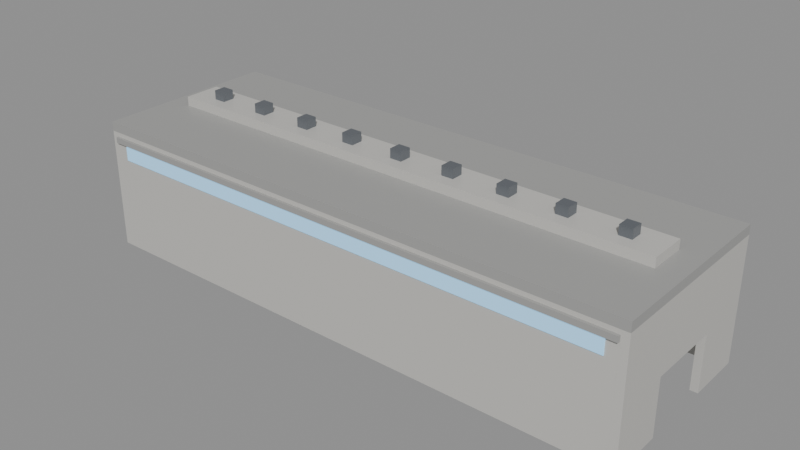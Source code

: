 # Source: 23_collapse_hall.blend  (saved by Blender 4.2.67; exported with 4.5.12 LTS)
import bpy
from mathutils import Matrix  # noqa: F401  (used for matrix-valued properties, if any)

bpy.ops.wm.read_factory_settings(use_empty=True)
scene = bpy.context.scene
scene.name = 'CollapseHallOnce'

# ---- materials (node trees are filled in below, after node groups)
mat_concrete = bpy.data.materials.new('Concrete')
mat_concrete.diffuse_color = (0.56, 0.55, 0.52, 1.0)
mat_concretedark = bpy.data.materials.new('ConcreteDark')
mat_concretedark.diffuse_color = (0.36, 0.36, 0.35, 1.0)
mat_steeldark = bpy.data.materials.new('SteelDark')
mat_steeldark.diffuse_color = (0.22, 0.24, 0.27, 1.0)
mat_glass = bpy.data.materials.new('Glass')
mat_glass.diffuse_color = (0.22, 0.42, 0.6, 1.0)
mat_warning = bpy.data.materials.new('Warning')
mat_warning.diffuse_color = (0.85, 0.62, 0.08, 1.0)

# ---- material node trees
mat_concrete.use_nodes = True; mat_concrete.node_tree.nodes.clear()
_N = mat_concrete.node_tree.nodes; _L = mat_concrete.node_tree.links
n0 = _N.new('ShaderNodeBsdfPrincipled'); n0.name = 'Principled BSDF'; n0.location = (10, 300)
n0.inputs[0].default_value = (0.56, 0.55, 0.52, 1.0)
n0.inputs[2].default_value = 0.34
n1 = _N.new('ShaderNodeOutputMaterial'); n1.name = 'Material Output'; n1.location = (300, 300)
_L.new(n0.outputs[0], n1.inputs[0])
n1.is_active_output = True
mat_concretedark.use_nodes = True; mat_concretedark.node_tree.nodes.clear()
_N = mat_concretedark.node_tree.nodes; _L = mat_concretedark.node_tree.links
n0 = _N.new('ShaderNodeBsdfPrincipled'); n0.name = 'Principled BSDF'; n0.location = (10, 300)
n0.inputs[0].default_value = (0.36, 0.36, 0.35, 1.0)
n0.inputs[2].default_value = 0.34
n1 = _N.new('ShaderNodeOutputMaterial'); n1.name = 'Material Output'; n1.location = (300, 300)
_L.new(n0.outputs[0], n1.inputs[0])
n1.is_active_output = True
mat_steeldark.use_nodes = True; mat_steeldark.node_tree.nodes.clear()
_N = mat_steeldark.node_tree.nodes; _L = mat_steeldark.node_tree.links
n0 = _N.new('ShaderNodeBsdfPrincipled'); n0.name = 'Principled BSDF'; n0.location = (10, 300)
n0.inputs[0].default_value = (0.22, 0.24, 0.27, 1.0)
n0.inputs[1].default_value = 0.7
n0.inputs[2].default_value = 0.34
n1 = _N.new('ShaderNodeOutputMaterial'); n1.name = 'Material Output'; n1.location = (300, 300)
_L.new(n0.outputs[0], n1.inputs[0])
n1.is_active_output = True
mat_glass.use_nodes = True; mat_glass.node_tree.nodes.clear()
_N = mat_glass.node_tree.nodes; _L = mat_glass.node_tree.links
n0 = _N.new('ShaderNodeBsdfPrincipled'); n0.name = 'Principled BSDF'; n0.location = (10, 300)
n0.inputs[0].default_value = (0.22, 0.42, 0.6, 1.0)
n0.inputs[1].default_value = 0.35
n0.inputs[2].default_value = 0.34
n0.inputs[27].default_value = (0.22, 0.42, 0.6, 1.0)
n0.inputs[28].default_value = 1.4
n1 = _N.new('ShaderNodeOutputMaterial'); n1.name = 'Material Output'; n1.location = (300, 300)
_L.new(n0.outputs[0], n1.inputs[0])
n1.is_active_output = True
mat_warning.use_nodes = True; mat_warning.node_tree.nodes.clear()
_N = mat_warning.node_tree.nodes; _L = mat_warning.node_tree.links
n0 = _N.new('ShaderNodeBsdfPrincipled'); n0.name = 'Principled BSDF'; n0.location = (10, 300)
n0.inputs[0].default_value = (0.85, 0.62, 0.08, 1.0)
n0.inputs[1].default_value = 0.1
n0.inputs[2].default_value = 0.34
n1 = _N.new('ShaderNodeOutputMaterial'); n1.name = 'Material Output'; n1.location = (300, 300)
_L.new(n0.outputs[0], n1.inputs[0])
n1.is_active_output = True

# ---- meshes
me_piece_hall_roof_concrete_mesh = bpy.data.meshes.new('piece_hall_roof_concrete_mesh')
me_piece_hall_roof_concrete_mesh.from_pydata([(-62.96, -4.579, 1.145), (62.96, -4.579, 1.145), (62.96, 4.579, 1.145), (-62.96, 4.579, 1.145), (-62.96, -4.579, 3.434), (62.96, -4.579, 3.434), (62.96, 4.579, 3.434), (-62.96, 4.579, 3.434)], [], [(0, 3, 2, 1), (4, 5, 6, 7), (0, 1, 5, 4), (1, 2, 6, 5), (2, 3, 7, 6), (3, 0, 4, 7)])
me_piece_hall_roof_concrete_mesh.materials.append(mat_concrete)
me_piece_hall_roof_concrete_mesh.update()
me_piece_hall_roof_concretedark_mesh = bpy.data.meshes.new('piece_hall_roof_concretedark_mesh')
me_piece_hall_roof_concretedark_mesh.from_pydata([(-68.68, -22.89, -1.145), (68.68, -22.89, -1.145), (68.68, 22.89, -1.145), (-68.68, 22.89, -1.145), (-68.68, -22.89, 1.145), (68.68, -22.89, 1.145), (68.68, 22.89, 1.145), (-68.68, 22.89, 1.145)], [], [(0, 3, 2, 1), (4, 5, 6, 7), (0, 1, 5, 4), (1, 2, 6, 5), (2, 3, 7, 6), (3, 0, 4, 7)])
me_piece_hall_roof_concretedark_mesh.materials.append(mat_concretedark)
me_piece_hall_roof_concretedark_mesh.update()
me_piece_hall_roof_steeldark_mesh = bpy.data.meshes.new('piece_hall_roof_steeldark_mesh')
me_piece_hall_roof_steeldark_mesh.from_pydata([(-56.43, -1.488, 3.434), (-53.46, -1.488, 3.434), (-53.46, 1.488, 3.434), (-56.43, 1.488, 3.434), (-56.43, -1.488, 5.724), (-53.46, -1.488, 5.724), (-53.46, 1.488, 5.724), (-56.43, 1.488, 5.724), (-42.7, -1.488, 3.434), (-39.72, -1.488, 3.434), (-39.72, 1.488, 3.434), (-42.7, 1.488, 3.434), (-42.7, -1.488, 5.724), (-39.72, -1.488, 5.724), (-39.72, 1.488, 5.724), (-42.7, 1.488, 5.724), (-28.96, -1.488, 3.434), (-25.99, -1.488, 3.434), (-25.99, 1.488, 3.434), (-28.96, 1.488, 3.434), (-28.96, -1.488, 5.724), (-25.99, -1.488, 5.724), (-25.99, 1.488, 5.724), (-28.96, 1.488, 5.724), (-15.22, -1.488, 3.434), (-12.25, -1.488, 3.434), (-12.25, 1.488, 3.434), (-15.22, 1.488, 3.434), (-15.22, -1.488, 5.724), (-12.25, -1.488, 5.724), (-12.25, 1.488, 5.724), (-15.22, 1.488, 5.724), (-1.488, -1.488, 3.434), (1.488, -1.488, 3.434), (1.488, 1.488, 3.434), (-1.488, 1.488, 3.434), (-1.488, -1.488, 5.724), (1.488, -1.488, 5.724), (1.488, 1.488, 5.724), (-1.488, 1.488, 5.724), (12.25, -1.488, 3.434), (15.22, -1.488, 3.434), (15.22, 1.488, 3.434), (12.25, 1.488, 3.434), (12.25, -1.488, 5.724), (15.22, -1.488, 5.724), (15.22, 1.488, 5.724), (12.25, 1.488, 5.724), (25.99, -1.488, 3.434), (28.96, -1.488, 3.434), (28.96, 1.488, 3.434), (25.99, 1.488, 3.434), (25.99, -1.488, 5.724), (28.96, -1.488, 5.724), (28.96, 1.488, 5.724), (25.99, 1.488, 5.724), (39.72, -1.488, 3.434), (42.7, -1.488, 3.434), (42.7, 1.488, 3.434), (39.72, 1.488, 3.434), (39.72, -1.488, 5.724), (42.7, -1.488, 5.724), (42.7, 1.488, 5.724), (39.72, 1.488, 5.724), (53.46, -1.488, 3.434), (56.43, -1.488, 3.434), (56.43, 1.488, 3.434), (53.46, 1.488, 3.434), (53.46, -1.488, 5.724), (56.43, -1.488, 5.724), (56.43, 1.488, 5.724), (53.46, 1.488, 5.724)], [], [(0, 3, 2, 1), (4, 5, 6, 7), (0, 1, 5, 4), (1, 2, 6, 5), (2, 3, 7, 6), (3, 0, 4, 7), (8, 11, 10, 9), (12, 13, 14, 15), (8, 9, 13, 12), (9, 10, 14, 13), (10, 11, 15, 14), (11, 8, 12, 15), (16, 19, 18, 17), (20, 21, 22, 23), (16, 17, 21, 20), (17, 18, 22, 21), (18, 19, 23, 22), (19, 16, 20, 23), (24, 27, 26, 25), (28, 29, 30, 31), (24, 25, 29, 28), (25, 26, 30, 29), (26, 27, 31, 30), (27, 24, 28, 31), (32, 35, 34, 33), (36, 37, 38, 39), (32, 33, 37, 36), (33, 34, 38, 37), (34, 35, 39, 38), (35, 32, 36, 39), (40, 43, 42, 41), (44, 45, 46, 47), (40, 41, 45, 44), (41, 42, 46, 45), (42, 43, 47, 46), (43, 40, 44, 47), (48, 51, 50, 49), (52, 53, 54, 55), (48, 49, 53, 52), (49, 50, 54, 53), (50, 51, 55, 54), (51, 48, 52, 55), (56, 59, 58, 57), (60, 61, 62, 63), (56, 57, 61, 60), (57, 58, 62, 61), (58, 59, 63, 62), (59, 56, 60, 63), (64, 67, 66, 65), (68, 69, 70, 71), (64, 65, 69, 68), (65, 66, 70, 69), (66, 67, 71, 70), (67, 64, 68, 71)])
_ca = me_piece_hall_roof_steeldark_mesh.color_attributes.new('Col', 'FLOAT_COLOR', 'POINT')
_ca.data.foreach_set('color', [0.9364, 0.9259, 0.9154, 1.0, 0.9364, 0.9259, 0.9154, 1.0, 0.9364, 0.9259, 0.9154, 1.0, 0.9364, 0.9259, 0.9154, 1.0, 0.9364, 0.9259, 0.9154, 1.0, 0.9364, 0.9259, 0.9154, 1.0, 0.9364, 0.9259, 0.9154, 1.0, 0.9364, 0.9259, 0.9154, 1.0, 0.9454, 0.914, 0.8825, 1.0, 0.9454, 0.914, 0.8825, 1.0, 0.9454, 0.914, 0.8825, 1.0, 0.9454, 0.914, 0.8825, 1.0, 0.9454, 0.914, 0.8825, 1.0, 0.9454, 0.914, 0.8825, 1.0, 0.9454, 0.914, 0.8825, 1.0, 0.9454, 0.914, 0.8825, 1.0, 0.8724, 0.8613, 0.8502, 1.0, 0.8724, 0.8613, 0.8502, 1.0, 0.8724, 0.8613, 0.8502, 1.0, 0.8724, 0.8613, 0.8502, 1.0, 0.8724, 0.8613, 0.8502, 1.0, 0.8724, 0.8613, 0.8502, 1.0, 0.8724, 0.8613, 0.8502, 1.0, 0.8724, 0.8613, 0.8502, 1.0, 0.9831, 0.9728, 0.9624, 1.0, 0.9831, 0.9728, 0.9624, 1.0, 0.9831, 0.9728, 0.9624, 1.0, 0.9831, 0.9728, 0.9624, 1.0, 0.9831, 0.9728, 0.9624, 1.0, 0.9831, 0.9728, 0.9624, 1.0, 0.9831, 0.9728, 0.9624, 1.0, 0.9831, 0.9728, 0.9624, 1.0, 0.8895, 0.8594, 0.8293, 1.0, 0.8895, 0.8594, 0.8293, 1.0, 0.8895, 0.8594, 0.8293, 1.0, 0.8895, 0.8594, 0.8293, 1.0, 0.8895, 0.8594, 0.8293, 1.0, 0.8895, 0.8594, 0.8293, 1.0, 0.8895, 0.8594, 0.8293, 1.0, 0.8895, 0.8594, 0.8293, 1.0, 0.8617, 0.842, 0.8223, 1.0, 0.8617, 0.842, 0.8223, 1.0, 0.8617, 0.842, 0.8223, 1.0, 0.8617, 0.842, 0.8223, 1.0, 0.8617, 0.842, 0.8223, 1.0, 0.8617, 0.842, 0.8223, 1.0, 0.8617, 0.842, 0.8223, 1.0, 0.8617, 0.842, 0.8223, 1.0, 0.9412, 0.919, 0.8967, 1.0, 0.9412, 0.919, 0.8967, 1.0, 0.9412, 0.919, 0.8967, 1.0, 0.9412, 0.919, 0.8967, 1.0, 0.9412, 0.919, 0.8967, 1.0, 0.9412, 0.919, 0.8967, 1.0, 0.9412, 0.919, 0.8967, 1.0, 0.9412, 0.919, 0.8967, 1.0, 0.8819, 0.8606, 0.8394, 1.0, 0.8819, 0.8606, 0.8394, 1.0, 0.8819, 0.8606, 0.8394, 1.0, 0.8819, 0.8606, 0.8394, 1.0, 0.8819, 0.8606, 0.8394, 1.0, 0.8819, 0.8606, 0.8394, 1.0, 0.8819, 0.8606, 0.8394, 1.0, 0.8819, 0.8606, 0.8394, 1.0, 0.964, 0.9442, 0.9244, 1.0, 0.964, 0.9442, 0.9244, 1.0, 0.964, 0.9442, 0.9244, 1.0, 0.964, 0.9442, 0.9244, 1.0, 0.964, 0.9442, 0.9244, 1.0, 0.964, 0.9442, 0.9244, 1.0, 0.964, 0.9442, 0.9244, 1.0, 0.964, 0.9442, 0.9244, 1.0])
me_piece_hall_roof_steeldark_mesh.materials.append(mat_steeldark)
me_piece_hall_roof_steeldark_mesh.update()
me_piece_hall_wall_n_concrete_mesh = bpy.data.meshes.new('piece_hall_wall_n_concrete_mesh')
me_piece_hall_wall_n_concrete_mesh.from_pydata([(-66.85, -0.9158, -14.88), (66.85, -0.9158, -14.88), (66.85, 0.9158, -14.88), (-66.85, 0.9158, -14.88), (-66.85, -0.9158, 14.88), (66.85, -0.9158, 14.88), (66.85, 0.9158, 14.88), (-66.85, 0.9158, 14.88)], [], [(0, 3, 2, 1), (4, 5, 6, 7), (0, 1, 5, 4), (1, 2, 6, 5), (2, 3, 7, 6), (3, 0, 4, 7)])
me_piece_hall_wall_n_concrete_mesh.materials.append(mat_concrete)
me_piece_hall_wall_n_concrete_mesh.update()
me_piece_hall_wall_n_concretedark_mesh = bpy.data.meshes.new('piece_hall_wall_n_concretedark_mesh')
me_piece_hall_wall_n_concretedark_mesh.from_pydata([(-66.85, -1.603, 12.48), (66.85, -1.603, 12.48), (66.85, -0.9158, 12.48), (-66.85, -0.9158, 12.48), (-66.85, -1.603, 13.85), (66.85, -1.603, 13.85), (66.85, -0.9158, 13.85), (-66.85, -0.9158, 13.85)], [], [(0, 3, 2, 1), (4, 5, 6, 7), (0, 1, 5, 4), (1, 2, 6, 5), (2, 3, 7, 6), (3, 0, 4, 7)])
me_piece_hall_wall_n_concretedark_mesh.materials.append(mat_concretedark)
me_piece_hall_wall_n_concretedark_mesh.update()
me_piece_hall_wall_n_glass_nocol_mesh = bpy.data.meshes.new('piece_hall_wall_n_glass_nocol_mesh')
me_piece_hall_wall_n_glass_nocol_mesh.from_pydata([(-64.1, -1.145, 8.585), (64.1, -1.145, 8.585), (64.1, -0.9158, 8.585), (-64.1, -0.9158, 8.585), (-64.1, -1.145, 12.02), (64.1, -1.145, 12.02), (64.1, -0.9158, 12.02), (-64.1, -0.9158, 12.02)], [], [(0, 3, 2, 1), (4, 5, 6, 7), (0, 1, 5, 4), (1, 2, 6, 5), (2, 3, 7, 6), (3, 0, 4, 7)])
me_piece_hall_wall_n_glass_nocol_mesh.materials.append(mat_glass)
me_piece_hall_wall_n_glass_nocol_mesh.update()
me_piece_hall_wall_s_concrete_mesh = bpy.data.meshes.new('piece_hall_wall_s_concrete_mesh')
me_piece_hall_wall_s_concrete_mesh.from_pydata([(-66.85, -0.9158, -14.88), (66.85, -0.9158, -14.88), (66.85, 0.9158, -14.88), (-66.85, 0.9158, -14.88), (-66.85, -0.9158, 14.88), (66.85, -0.9158, 14.88), (66.85, 0.9158, 14.88), (-66.85, 0.9158, 14.88)], [], [(0, 3, 2, 1), (4, 5, 6, 7), (0, 1, 5, 4), (1, 2, 6, 5), (2, 3, 7, 6), (3, 0, 4, 7)])
me_piece_hall_wall_s_concrete_mesh.materials.append(mat_concrete)
me_piece_hall_wall_s_concrete_mesh.update()
me_piece_hall_wall_s_concretedark_mesh = bpy.data.meshes.new('piece_hall_wall_s_concretedark_mesh')
me_piece_hall_wall_s_concretedark_mesh.from_pydata([(-66.85, 0.9158, 12.48), (66.85, 0.9158, 12.48), (66.85, 1.603, 12.48), (-66.85, 1.603, 12.48), (-66.85, 0.9158, 13.85), (66.85, 0.9158, 13.85), (66.85, 1.603, 13.85), (-66.85, 1.603, 13.85)], [], [(0, 3, 2, 1), (4, 5, 6, 7), (0, 1, 5, 4), (1, 2, 6, 5), (2, 3, 7, 6), (3, 0, 4, 7)])
me_piece_hall_wall_s_concretedark_mesh.materials.append(mat_concretedark)
me_piece_hall_wall_s_concretedark_mesh.update()
me_piece_hall_wall_s_glass_nocol_mesh = bpy.data.meshes.new('piece_hall_wall_s_glass_nocol_mesh')
me_piece_hall_wall_s_glass_nocol_mesh.from_pydata([(-64.1, 0.9158, 8.585), (64.1, 0.9158, 8.585), (64.1, 1.145, 8.585), (-64.1, 1.145, 8.585), (-64.1, 0.9158, 12.02), (64.1, 0.9158, 12.02), (64.1, 1.145, 12.02), (-64.1, 1.145, 12.02)], [], [(0, 3, 2, 1), (4, 5, 6, 7), (0, 1, 5, 4), (1, 2, 6, 5), (2, 3, 7, 6), (3, 0, 4, 7)])
me_piece_hall_wall_s_glass_nocol_mesh.materials.append(mat_glass)
me_piece_hall_wall_s_glass_nocol_mesh.update()
me_piece_hall_gable_w_concrete_mesh = bpy.data.meshes.new('piece_hall_gable_w_concrete_mesh')
me_piece_hall_gable_w_concrete_mesh.from_pydata([(-0.9158, -22.89, -14.88), (0.9158, -22.89, -14.88), (0.9158, -9.158, -14.88), (-0.9158, -9.158, -14.88), (-0.9158, -22.89, 14.88), (0.9158, -22.89, 14.88), (0.9158, -9.158, 14.88), (-0.9158, -9.158, 14.88), (-0.9158, 9.158, -14.88), (0.9158, 9.158, -14.88), (0.9158, 22.89, -14.88), (-0.9158, 22.89, -14.88), (-0.9158, 9.158, 14.88), (0.9158, 9.158, 14.88), (0.9158, 22.89, 14.88), (-0.9158, 22.89, 14.88), (-0.9158, -9.158, -1.145), (0.9158, -9.158, -1.145), (0.9158, 9.158, -1.145), (-0.9158, 9.158, -1.145), (-0.9158, -9.158, 14.88), (0.9158, -9.158, 14.88), (0.9158, 9.158, 14.88), (-0.9158, 9.158, 14.88)], [], [(0, 3, 2, 1), (4, 5, 6, 7), (0, 1, 5, 4), (1, 2, 6, 5), (2, 3, 7, 6), (3, 0, 4, 7), (8, 11, 10, 9), (12, 13, 14, 15), (8, 9, 13, 12), (9, 10, 14, 13), (10, 11, 15, 14), (11, 8, 12, 15), (16, 19, 18, 17), (20, 21, 22, 23), (16, 17, 21, 20), (17, 18, 22, 21), (18, 19, 23, 22), (19, 16, 20, 23)])
_ca = me_piece_hall_gable_w_concrete_mesh.color_attributes.new('Col', 'FLOAT_COLOR', 'POINT')
_ca.data.foreach_set('color', [0.9478, 0.937, 0.9262, 1.0, 0.9478, 0.937, 0.9262, 1.0, 0.9478, 0.937, 0.9262, 1.0, 0.9478, 0.937, 0.9262, 1.0, 0.9478, 0.937, 0.9262, 1.0, 0.9478, 0.937, 0.9262, 1.0, 0.9478, 0.937, 0.9262, 1.0, 0.9478, 0.937, 0.9262, 1.0, 0.9461, 0.9325, 0.9189, 1.0, 0.9461, 0.9325, 0.9189, 1.0, 0.9461, 0.9325, 0.9189, 1.0, 0.9461, 0.9325, 0.9189, 1.0, 0.9461, 0.9325, 0.9189, 1.0, 0.9461, 0.9325, 0.9189, 1.0, 0.9461, 0.9325, 0.9189, 1.0, 0.9461, 0.9325, 0.9189, 1.0, 0.987, 0.971, 0.955, 1.0, 0.987, 0.971, 0.955, 1.0, 0.987, 0.971, 0.955, 1.0, 0.987, 0.971, 0.955, 1.0, 0.987, 0.971, 0.955, 1.0, 0.987, 0.971, 0.955, 1.0, 0.987, 0.971, 0.955, 1.0, 0.987, 0.971, 0.955, 1.0])
me_piece_hall_gable_w_concrete_mesh.materials.append(mat_concrete)
me_piece_hall_gable_w_concrete_mesh.update()
me_piece_hall_gable_w_warning_nocol_mesh = bpy.data.meshes.new('piece_hall_gable_w_warning_nocol_mesh')
me_piece_hall_gable_w_warning_nocol_mesh.from_pydata([(-0.4579, -9.73, -1.145), (-8.699e-07, -9.73, -1.145), (-8.699e-07, 9.73, -1.145), (-0.4579, 9.73, -1.145), (-0.4579, -9.73, -0.2289), (-8.699e-07, -9.73, -0.2289), (-8.699e-07, 9.73, -0.2289), (-0.4579, 9.73, -0.2289)], [], [(0, 3, 2, 1), (4, 5, 6, 7), (0, 1, 5, 4), (1, 2, 6, 5), (2, 3, 7, 6), (3, 0, 4, 7)])
_ca = me_piece_hall_gable_w_warning_nocol_mesh.color_attributes.new('Col', 'FLOAT_COLOR', 'POINT')
_ca.data.foreach_set('color', [0.9326, 0.9305, 0.9283, 1.0, 0.9326, 0.9305, 0.9283, 1.0, 0.9326, 0.9305, 0.9283, 1.0, 0.9326, 0.9305, 0.9283, 1.0, 0.9326, 0.9305, 0.9283, 1.0, 0.9326, 0.9305, 0.9283, 1.0, 0.9326, 0.9305, 0.9283, 1.0, 0.9326, 0.9305, 0.9283, 1.0])
me_piece_hall_gable_w_warning_nocol_mesh.materials.append(mat_warning)
me_piece_hall_gable_w_warning_nocol_mesh.update()
me_piece_hall_gable_e_concrete_mesh = bpy.data.meshes.new('piece_hall_gable_e_concrete_mesh')
me_piece_hall_gable_e_concrete_mesh.from_pydata([(-0.9158, -22.89, -14.88), (0.9158, -22.89, -14.88), (0.9158, -9.158, -14.88), (-0.9158, -9.158, -14.88), (-0.9158, -22.89, 14.88), (0.9158, -22.89, 14.88), (0.9158, -9.158, 14.88), (-0.9158, -9.158, 14.88), (-0.9158, 9.158, -14.88), (0.9158, 9.158, -14.88), (0.9158, 22.89, -14.88), (-0.9158, 22.89, -14.88), (-0.9158, 9.158, 14.88), (0.9158, 9.158, 14.88), (0.9158, 22.89, 14.88), (-0.9158, 22.89, 14.88), (-0.9158, -9.158, -1.145), (0.9158, -9.158, -1.145), (0.9158, 9.158, -1.145), (-0.9158, 9.158, -1.145), (-0.9158, -9.158, 14.88), (0.9158, -9.158, 14.88), (0.9158, 9.158, 14.88), (-0.9158, 9.158, 14.88)], [], [(0, 3, 2, 1), (4, 5, 6, 7), (0, 1, 5, 4), (1, 2, 6, 5), (2, 3, 7, 6), (3, 0, 4, 7), (8, 11, 10, 9), (12, 13, 14, 15), (8, 9, 13, 12), (9, 10, 14, 13), (10, 11, 15, 14), (11, 8, 12, 15), (16, 19, 18, 17), (20, 21, 22, 23), (16, 17, 21, 20), (17, 18, 22, 21), (18, 19, 23, 22), (19, 16, 20, 23)])
_ca = me_piece_hall_gable_e_concrete_mesh.color_attributes.new('Col', 'FLOAT_COLOR', 'POINT')
_ca.data.foreach_set('color', [0.9478, 0.937, 0.9262, 1.0, 0.9478, 0.937, 0.9262, 1.0, 0.9478, 0.937, 0.9262, 1.0, 0.9478, 0.937, 0.9262, 1.0, 0.9478, 0.937, 0.9262, 1.0, 0.9478, 0.937, 0.9262, 1.0, 0.9478, 0.937, 0.9262, 1.0, 0.9478, 0.937, 0.9262, 1.0, 0.9461, 0.9325, 0.9189, 1.0, 0.9461, 0.9325, 0.9189, 1.0, 0.9461, 0.9325, 0.9189, 1.0, 0.9461, 0.9325, 0.9189, 1.0, 0.9461, 0.9325, 0.9189, 1.0, 0.9461, 0.9325, 0.9189, 1.0, 0.9461, 0.9325, 0.9189, 1.0, 0.9461, 0.9325, 0.9189, 1.0, 0.987, 0.971, 0.955, 1.0, 0.987, 0.971, 0.955, 1.0, 0.987, 0.971, 0.955, 1.0, 0.987, 0.971, 0.955, 1.0, 0.987, 0.971, 0.955, 1.0, 0.987, 0.971, 0.955, 1.0, 0.987, 0.971, 0.955, 1.0, 0.987, 0.971, 0.955, 1.0])
me_piece_hall_gable_e_concrete_mesh.materials.append(mat_concrete)
me_piece_hall_gable_e_concrete_mesh.update()
me_piece_hall_gable_e_warning_nocol_mesh = bpy.data.meshes.new('piece_hall_gable_e_warning_nocol_mesh')
me_piece_hall_gable_e_warning_nocol_mesh.from_pydata([(8.699e-07, -9.73, -1.145), (0.4579, -9.73, -1.145), (0.4579, 9.73, -1.145), (8.699e-07, 9.73, -1.145), (8.699e-07, -9.73, -0.2289), (0.4579, -9.73, -0.2289), (0.4579, 9.73, -0.2289), (8.699e-07, 9.73, -0.2289)], [], [(0, 3, 2, 1), (4, 5, 6, 7), (0, 1, 5, 4), (1, 2, 6, 5), (2, 3, 7, 6), (3, 0, 4, 7)])
me_piece_hall_gable_e_warning_nocol_mesh.materials.append(mat_warning)
me_piece_hall_gable_e_warning_nocol_mesh.update()

# ---- objects
ob_piece_hall_roof = bpy.data.objects.new('piece_hall_roof', None)
ob_piece_hall_roof_concrete = bpy.data.objects.new('piece_hall_roof_concrete', me_piece_hall_roof_concrete_mesh)
ob_piece_hall_roof_concretedark = bpy.data.objects.new('piece_hall_roof_concretedark', me_piece_hall_roof_concretedark_mesh)
ob_piece_hall_roof_steeldark = bpy.data.objects.new('piece_hall_roof_steeldark', me_piece_hall_roof_steeldark_mesh)
ob_piece_hall_wall_n = bpy.data.objects.new('piece_hall_wall_n', None)
ob_piece_hall_wall_n_concrete = bpy.data.objects.new('piece_hall_wall_n_concrete', me_piece_hall_wall_n_concrete_mesh)
ob_piece_hall_wall_n_concretedark = bpy.data.objects.new('piece_hall_wall_n_concretedark', me_piece_hall_wall_n_concretedark_mesh)
ob_piece_hall_wall_n_glass_nocol = bpy.data.objects.new('piece_hall_wall_n_glass_nocol', me_piece_hall_wall_n_glass_nocol_mesh)
ob_piece_hall_wall_s = bpy.data.objects.new('piece_hall_wall_s', None)
ob_piece_hall_wall_s_concrete = bpy.data.objects.new('piece_hall_wall_s_concrete', me_piece_hall_wall_s_concrete_mesh)
ob_piece_hall_wall_s_concretedark = bpy.data.objects.new('piece_hall_wall_s_concretedark', me_piece_hall_wall_s_concretedark_mesh)
ob_piece_hall_wall_s_glass_nocol = bpy.data.objects.new('piece_hall_wall_s_glass_nocol', me_piece_hall_wall_s_glass_nocol_mesh)
ob_piece_hall_gable_w = bpy.data.objects.new('piece_hall_gable_w', None)
ob_piece_hall_gable_w_concrete = bpy.data.objects.new('piece_hall_gable_w_concrete', me_piece_hall_gable_w_concrete_mesh)
ob_piece_hall_gable_w_warning_nocol = bpy.data.objects.new('piece_hall_gable_w_warning_nocol', me_piece_hall_gable_w_warning_nocol_mesh)
ob_piece_hall_gable_e = bpy.data.objects.new('piece_hall_gable_e', None)
ob_piece_hall_gable_e_concrete = bpy.data.objects.new('piece_hall_gable_e_concrete', me_piece_hall_gable_e_concrete_mesh)
ob_piece_hall_gable_e_warning_nocol = bpy.data.objects.new('piece_hall_gable_e_warning_nocol', me_piece_hall_gable_e_warning_nocol_mesh)

# ---- transforms, parenting, visibility, modifiers, constraints
ob_piece_hall_roof.location = (0.0, 0.0, 30.91)
ob_piece_hall_roof.rotation_mode = 'QUATERNION'
ob_piece_hall_roof.rotation_quaternion = (1.0, 0.0, 0.0, 0.0)
ob_piece_hall_roof_concrete.parent = ob_piece_hall_roof
ob_piece_hall_roof_concrete.location = (0.0, 0.0, 0.0)
ob_piece_hall_roof_concretedark.parent = ob_piece_hall_roof
ob_piece_hall_roof_concretedark.location = (0.0, 0.0, 0.0)
ob_piece_hall_roof_steeldark.parent = ob_piece_hall_roof
ob_piece_hall_roof_steeldark.location = (0.0, 0.0, 0.0)
ob_piece_hall_wall_n.location = (0.0, -21.98, 14.88)
ob_piece_hall_wall_n.rotation_mode = 'QUATERNION'
ob_piece_hall_wall_n.rotation_quaternion = (1.0, 0.0, 0.0, 0.0)
ob_piece_hall_wall_n_concrete.parent = ob_piece_hall_wall_n
ob_piece_hall_wall_n_concrete.location = (0.0, 0.0, 0.0)
ob_piece_hall_wall_n_concretedark.parent = ob_piece_hall_wall_n
ob_piece_hall_wall_n_concretedark.location = (0.0, 0.0, 0.0)
ob_piece_hall_wall_n_glass_nocol.parent = ob_piece_hall_wall_n
ob_piece_hall_wall_n_glass_nocol.location = (0.0, 0.0, 0.0)
ob_piece_hall_wall_s.location = (0.0, 21.98, 14.88)
ob_piece_hall_wall_s.rotation_mode = 'QUATERNION'
ob_piece_hall_wall_s.rotation_quaternion = (1.0, 0.0, 0.0, 0.0)
ob_piece_hall_wall_s_concrete.parent = ob_piece_hall_wall_s
ob_piece_hall_wall_s_concrete.location = (0.0, 0.0, 0.0)
ob_piece_hall_wall_s_concretedark.parent = ob_piece_hall_wall_s
ob_piece_hall_wall_s_concretedark.location = (0.0, 0.0, 0.0)
ob_piece_hall_wall_s_glass_nocol.parent = ob_piece_hall_wall_s
ob_piece_hall_wall_s_glass_nocol.location = (0.0, 0.0, 0.0)
ob_piece_hall_gable_w.location = (-67.77, 0.0, 14.88)
ob_piece_hall_gable_w.rotation_mode = 'QUATERNION'
ob_piece_hall_gable_w.rotation_quaternion = (1.0, 0.0, 0.0, 0.0)
ob_piece_hall_gable_w_concrete.parent = ob_piece_hall_gable_w
ob_piece_hall_gable_w_concrete.location = (0.0, 0.0, 0.0)
ob_piece_hall_gable_w_warning_nocol.parent = ob_piece_hall_gable_w
ob_piece_hall_gable_w_warning_nocol.location = (0.0, 0.0, 0.0)
ob_piece_hall_gable_e.location = (67.77, 0.0, 14.88)
ob_piece_hall_gable_e.rotation_mode = 'QUATERNION'
ob_piece_hall_gable_e.rotation_quaternion = (1.0, 0.0, 0.0, 0.0)
ob_piece_hall_gable_e_concrete.parent = ob_piece_hall_gable_e
ob_piece_hall_gable_e_concrete.location = (0.0, 0.0, 0.0)
ob_piece_hall_gable_e_warning_nocol.parent = ob_piece_hall_gable_e
ob_piece_hall_gable_e_warning_nocol.location = (0.0, 0.0, 0.0)

# ---- collection membership
scene.collection.objects.link(ob_piece_hall_roof)
scene.collection.objects.link(ob_piece_hall_roof_concrete)
scene.collection.objects.link(ob_piece_hall_roof_concretedark)
scene.collection.objects.link(ob_piece_hall_roof_steeldark)
scene.collection.objects.link(ob_piece_hall_wall_n)
scene.collection.objects.link(ob_piece_hall_wall_n_concrete)
scene.collection.objects.link(ob_piece_hall_wall_n_concretedark)
scene.collection.objects.link(ob_piece_hall_wall_n_glass_nocol)
scene.collection.objects.link(ob_piece_hall_wall_s)
scene.collection.objects.link(ob_piece_hall_wall_s_concrete)
scene.collection.objects.link(ob_piece_hall_wall_s_concretedark)
scene.collection.objects.link(ob_piece_hall_wall_s_glass_nocol)
scene.collection.objects.link(ob_piece_hall_gable_w)
scene.collection.objects.link(ob_piece_hall_gable_w_concrete)
scene.collection.objects.link(ob_piece_hall_gable_w_warning_nocol)
scene.collection.objects.link(ob_piece_hall_gable_e)
scene.collection.objects.link(ob_piece_hall_gable_e_concrete)
scene.collection.objects.link(ob_piece_hall_gable_e_warning_nocol)

# ---- scene / render settings (as saved in the file)
scene.frame_start = 1; scene.frame_end = 288; scene.frame_set(1)
scene.render.engine = 'BLENDER_EEVEE_NEXT'
scene.render.fps = 30
bpy.context.view_layer.update()

# ---- added for rendering (the .blend has no active camera and no usable light): camera, sun + grey world if the file has none
cam_auto = bpy.data.cameras.new('AutoCamera')
cam_auto.lens = 50.0
cam_auto.sensor_width = 36.0
cam_auto.clip_end = 2432.15
ob_auto_camera = bpy.data.objects.new('AutoCamera', cam_auto)
scene.collection.objects.link(ob_auto_camera)
ob_auto_camera.location = (138.584, -166.301, 129.183)
ob_auto_camera.rotation_euler = (1.09748, -7.21219e-08, 0.694738)
scene.camera = ob_auto_camera
light_auto_sun = bpy.data.lights.new('AutoSun', 'SUN')
light_auto_sun.energy = 3.0
light_auto_sun.angle = 0.0523599
ob_auto_sun = bpy.data.objects.new('AutoSun', light_auto_sun)
scene.collection.objects.link(ob_auto_sun)
ob_auto_sun.rotation_euler = (0.872665, 0.174533, 0.523599)
if scene.world is None:
    world_auto = bpy.data.worlds.new('AutoWorld')
    world_auto.color = (0.3, 0.3, 0.3)
    scene.world = world_auto
bpy.context.view_layer.update()
